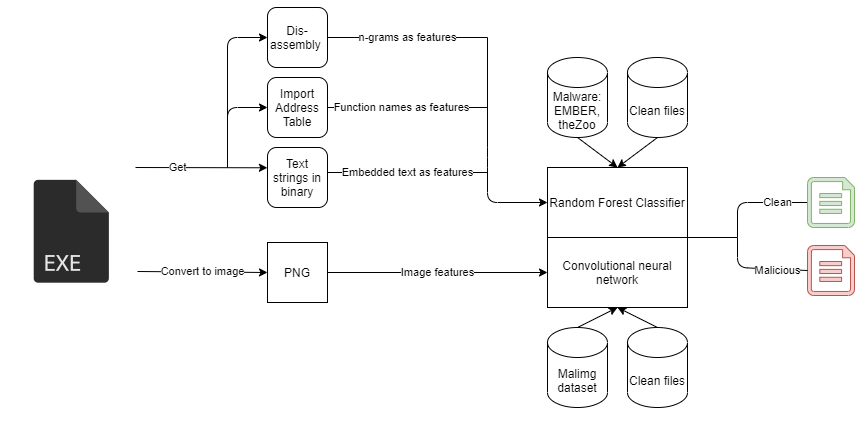

The diagram above was exported from draw.io. Its source (the exported page's mxGraphModel, read from the mxfile embedded in the PNG):
<mxGraphModel dx="981" dy="548" grid="1" gridSize="10" guides="1" tooltips="1" connect="1" arrows="1" fold="1" page="1" pageScale="1" pageWidth="850" pageHeight="1100" math="0" shadow="0">
  <root>
    <mxCell id="0" />
    <mxCell id="1" parent="0" />
    <mxCell id="GP4alC_-BmCEIkxcMt5G-3" value="Import Address Table" style="rounded=1;whiteSpace=wrap;html=1;" parent="1" vertex="1">
      <mxGeometry x="290" y="90" width="60" height="60" as="geometry" />
    </mxCell>
    <mxCell id="GP4alC_-BmCEIkxcMt5G-7" value="" style="whiteSpace=wrap;html=1;aspect=fixed;" parent="1" vertex="1">
      <mxGeometry x="570" y="180" width="140" height="140" as="geometry" />
    </mxCell>
    <mxCell id="GP4alC_-BmCEIkxcMt5G-8" value="Clean" style="endArrow=none;html=1;entryX=0;entryY=0.5;entryDx=0;entryDy=0;entryPerimeter=0;" parent="1" target="GP4alC_-BmCEIkxcMt5G-9" edge="1">
      <mxGeometry x="0.4286" width="50" height="50" relative="1" as="geometry">
        <mxPoint x="760" y="250" as="sourcePoint" />
        <mxPoint x="810" y="210" as="targetPoint" />
        <Array as="points">
          <mxPoint x="760" y="215" />
        </Array>
        <mxPoint as="offset" />
      </mxGeometry>
    </mxCell>
    <mxCell id="GP4alC_-BmCEIkxcMt5G-9" value="" style="aspect=fixed;pointerEvents=1;shadow=0;dashed=0;html=1;strokeColor=#82b366;labelPosition=center;verticalLabelPosition=bottom;verticalAlign=top;align=center;fillColor=#d5e8d4;shape=mxgraph.azure.file" parent="1" vertex="1">
      <mxGeometry x="830" y="190" width="47" height="50" as="geometry" />
    </mxCell>
    <mxCell id="GP4alC_-BmCEIkxcMt5G-12" value="" style="aspect=fixed;pointerEvents=1;shadow=0;dashed=0;html=1;strokeColor=#b85450;labelPosition=center;verticalLabelPosition=bottom;verticalAlign=top;align=center;fillColor=#f8cecc;shape=mxgraph.azure.file" parent="1" vertex="1">
      <mxGeometry x="830" y="258" width="47" height="50" as="geometry" />
    </mxCell>
    <mxCell id="GP4alC_-BmCEIkxcMt5G-13" value="Malicious" style="endArrow=none;html=1;entryX=0;entryY=0.5;entryDx=0;entryDy=0;entryPerimeter=0;" parent="1" target="GP4alC_-BmCEIkxcMt5G-12" edge="1">
      <mxGeometry x="0.4009" y="-1" width="50" height="50" relative="1" as="geometry">
        <mxPoint x="760" y="250" as="sourcePoint" />
        <mxPoint x="630" y="340" as="targetPoint" />
        <Array as="points">
          <mxPoint x="760" y="280" />
        </Array>
        <mxPoint as="offset" />
      </mxGeometry>
    </mxCell>
    <mxCell id="GP4alC_-BmCEIkxcMt5G-14" value="Convert to image" style="endArrow=classic;html=1;entryX=0;entryY=0.5;entryDx=0;entryDy=0;" parent="1" target="GP4alC_-BmCEIkxcMt5G-15" edge="1">
      <mxGeometry width="50" height="50" relative="1" as="geometry">
        <mxPoint x="160" y="284" as="sourcePoint" />
        <mxPoint x="320" y="360" as="targetPoint" />
        <Array as="points" />
        <mxPoint as="offset" />
      </mxGeometry>
    </mxCell>
    <mxCell id="GP4alC_-BmCEIkxcMt5G-15" value="PNG" style="rounded=0;whiteSpace=wrap;html=1;" parent="1" vertex="1">
      <mxGeometry x="290" y="255" width="60" height="60" as="geometry" />
    </mxCell>
    <mxCell id="GP4alC_-BmCEIkxcMt5G-19" value="Image features" style="endArrow=classic;html=1;entryX=0;entryY=0.75;entryDx=0;entryDy=0;exitX=1;exitY=0.5;exitDx=0;exitDy=0;" parent="1" target="GP4alC_-BmCEIkxcMt5G-7" edge="1" source="GP4alC_-BmCEIkxcMt5G-15">
      <mxGeometry width="50" height="50" relative="1" as="geometry">
        <mxPoint x="370" y="290" as="sourcePoint" />
        <mxPoint x="560" y="290" as="targetPoint" />
      </mxGeometry>
    </mxCell>
    <mxCell id="GP4alC_-BmCEIkxcMt5G-20" value="Malimg dataset" style="shape=cylinder3;whiteSpace=wrap;html=1;boundedLbl=1;backgroundOutline=1;size=15;" parent="1" vertex="1">
      <mxGeometry x="570" y="340" width="60" height="80" as="geometry" />
    </mxCell>
    <mxCell id="GP4alC_-BmCEIkxcMt5G-21" value="&lt;font style=&quot;font-size: 12px&quot;&gt;Malware:&lt;br&gt;EMBER,&lt;br&gt;theZoo&lt;/font&gt;" style="shape=cylinder3;whiteSpace=wrap;html=1;boundedLbl=1;backgroundOutline=1;size=15;" parent="1" vertex="1">
      <mxGeometry x="570" y="70" width="60" height="80" as="geometry" />
    </mxCell>
    <mxCell id="GP4alC_-BmCEIkxcMt5G-22" value="Convolutional neural network" style="rounded=0;whiteSpace=wrap;html=1;" parent="1" vertex="1">
      <mxGeometry x="570" y="250" width="140" height="70" as="geometry" />
    </mxCell>
    <mxCell id="GP4alC_-BmCEIkxcMt5G-23" value="Random Forest Classifier" style="rounded=0;whiteSpace=wrap;html=1;" parent="1" vertex="1">
      <mxGeometry x="570" y="180" width="140" height="70" as="geometry" />
    </mxCell>
    <mxCell id="GP4alC_-BmCEIkxcMt5G-24" value="" style="endArrow=none;html=1;exitX=1;exitY=0;exitDx=0;exitDy=0;" parent="1" source="GP4alC_-BmCEIkxcMt5G-22" edge="1">
      <mxGeometry width="50" height="50" relative="1" as="geometry">
        <mxPoint x="730" y="300" as="sourcePoint" />
        <mxPoint x="760" y="250" as="targetPoint" />
      </mxGeometry>
    </mxCell>
    <mxCell id="GP4alC_-BmCEIkxcMt5G-30" value="" style="endArrow=classic;html=1;exitX=0.5;exitY=1;exitDx=0;exitDy=0;exitPerimeter=0;entryX=0.5;entryY=0;entryDx=0;entryDy=0;" parent="1" source="GP4alC_-BmCEIkxcMt5G-21" target="GP4alC_-BmCEIkxcMt5G-23" edge="1">
      <mxGeometry width="50" height="50" relative="1" as="geometry">
        <mxPoint x="630" y="210" as="sourcePoint" />
        <mxPoint x="680" y="160" as="targetPoint" />
      </mxGeometry>
    </mxCell>
    <mxCell id="GP4alC_-BmCEIkxcMt5G-31" value="" style="endArrow=classic;html=1;entryX=0.5;entryY=1;entryDx=0;entryDy=0;exitX=0.5;exitY=0;exitDx=0;exitDy=0;exitPerimeter=0;" parent="1" source="GP4alC_-BmCEIkxcMt5G-20" target="GP4alC_-BmCEIkxcMt5G-22" edge="1">
      <mxGeometry width="50" height="50" relative="1" as="geometry">
        <mxPoint x="740" y="470" as="sourcePoint" />
        <mxPoint x="650" y="190" as="targetPoint" />
        <Array as="points" />
      </mxGeometry>
    </mxCell>
    <mxCell id="p2gYDvEiShIimhKWdBsq-1" value="Clean files" style="shape=cylinder3;whiteSpace=wrap;html=1;boundedLbl=1;backgroundOutline=1;size=15;" vertex="1" parent="1">
      <mxGeometry x="650" y="340" width="60" height="80" as="geometry" />
    </mxCell>
    <mxCell id="p2gYDvEiShIimhKWdBsq-2" value="" style="endArrow=classic;html=1;exitX=0.5;exitY=0;exitDx=0;exitDy=0;exitPerimeter=0;entryX=0.5;entryY=1;entryDx=0;entryDy=0;" edge="1" parent="1" source="p2gYDvEiShIimhKWdBsq-1" target="GP4alC_-BmCEIkxcMt5G-22">
      <mxGeometry width="50" height="50" relative="1" as="geometry">
        <mxPoint x="730" y="390" as="sourcePoint" />
        <mxPoint x="780" y="340" as="targetPoint" />
      </mxGeometry>
    </mxCell>
    <mxCell id="p2gYDvEiShIimhKWdBsq-3" value="Clean files" style="shape=cylinder3;whiteSpace=wrap;html=1;boundedLbl=1;backgroundOutline=1;size=15;" vertex="1" parent="1">
      <mxGeometry x="650" y="70" width="60" height="80" as="geometry" />
    </mxCell>
    <mxCell id="p2gYDvEiShIimhKWdBsq-4" value="" style="endArrow=classic;html=1;exitX=0.5;exitY=1;exitDx=0;exitDy=0;exitPerimeter=0;" edge="1" parent="1" source="p2gYDvEiShIimhKWdBsq-3">
      <mxGeometry width="50" height="50" relative="1" as="geometry">
        <mxPoint x="760" y="160" as="sourcePoint" />
        <mxPoint x="640" y="180" as="targetPoint" />
      </mxGeometry>
    </mxCell>
    <mxCell id="GP4alC_-BmCEIkxcMt5G-17" value="" style="shape=image;html=1;verticalAlign=top;verticalLabelPosition=bottom;labelBackgroundColor=#ffffff;imageAspect=0;aspect=fixed;image=https://cdn3.iconfinder.com/data/icons/lexter-flat-colorfull-file-formats/56/exe-128.png" parent="1" vertex="1">
      <mxGeometry x="30" y="180" width="128" height="128" as="geometry" />
    </mxCell>
    <mxCell id="p2gYDvEiShIimhKWdBsq-10" value="" style="endArrow=none;html=1;fontColor=#000000;exitX=1;exitY=0.5;exitDx=0;exitDy=0;" edge="1" parent="1" source="GP4alC_-BmCEIkxcMt5G-3">
      <mxGeometry width="50" height="50" relative="1" as="geometry">
        <mxPoint x="340" y="210" as="sourcePoint" />
        <mxPoint x="510" y="120" as="targetPoint" />
      </mxGeometry>
    </mxCell>
    <mxCell id="p2gYDvEiShIimhKWdBsq-11" value="Function names as features" style="edgeLabel;html=1;align=center;verticalAlign=middle;resizable=0;points=[];fontColor=#000000;" vertex="1" connectable="0" parent="p2gYDvEiShIimhKWdBsq-10">
      <mxGeometry x="0.2545" y="2" relative="1" as="geometry">
        <mxPoint x="-27" y="2" as="offset" />
      </mxGeometry>
    </mxCell>
    <mxCell id="p2gYDvEiShIimhKWdBsq-13" value="Embedded text as features" style="endArrow=none;html=1;fontColor=#000000;exitX=1;exitY=0.5;exitDx=0;exitDy=0;" edge="1" parent="1">
      <mxGeometry width="50" height="50" relative="1" as="geometry">
        <mxPoint x="350" y="185" as="sourcePoint" />
        <mxPoint x="510" y="185" as="targetPoint" />
      </mxGeometry>
    </mxCell>
    <mxCell id="p2gYDvEiShIimhKWdBsq-14" value="Text strings in binary" style="rounded=1;whiteSpace=wrap;html=1;" vertex="1" parent="1">
      <mxGeometry x="290" y="160" width="60" height="60" as="geometry" />
    </mxCell>
    <mxCell id="p2gYDvEiShIimhKWdBsq-15" value="Dis- assembly&amp;nbsp;" style="rounded=1;whiteSpace=wrap;html=1;" vertex="1" parent="1">
      <mxGeometry x="290" y="20" width="60" height="60" as="geometry" />
    </mxCell>
    <mxCell id="p2gYDvEiShIimhKWdBsq-16" value="Get" style="endArrow=classic;html=1;fontColor=#000000;entryX=-0.002;entryY=0.338;entryDx=0;entryDy=0;entryPerimeter=0;exitX=1;exitY=0;exitDx=0;exitDy=0;" edge="1" parent="1" source="GP4alC_-BmCEIkxcMt5G-17" target="p2gYDvEiShIimhKWdBsq-14">
      <mxGeometry x="-0.3631" width="50" height="50" relative="1" as="geometry">
        <mxPoint x="158" y="175" as="sourcePoint" />
        <mxPoint x="280" y="180" as="targetPoint" />
        <mxPoint as="offset" />
      </mxGeometry>
    </mxCell>
    <mxCell id="p2gYDvEiShIimhKWdBsq-17" value="" style="endArrow=classic;html=1;fontColor=#000000;entryX=0;entryY=0.5;entryDx=0;entryDy=0;" edge="1" parent="1" target="GP4alC_-BmCEIkxcMt5G-3">
      <mxGeometry width="50" height="50" relative="1" as="geometry">
        <mxPoint x="250" y="180" as="sourcePoint" />
        <mxPoint x="250" y="40" as="targetPoint" />
        <Array as="points">
          <mxPoint x="250" y="120" />
        </Array>
      </mxGeometry>
    </mxCell>
    <mxCell id="p2gYDvEiShIimhKWdBsq-18" value="" style="endArrow=classic;html=1;fontColor=#000000;entryX=0;entryY=0.5;entryDx=0;entryDy=0;" edge="1" parent="1" target="p2gYDvEiShIimhKWdBsq-15">
      <mxGeometry width="50" height="50" relative="1" as="geometry">
        <mxPoint x="250" y="130" as="sourcePoint" />
        <mxPoint x="250" y="30" as="targetPoint" />
        <Array as="points">
          <mxPoint x="250" y="50" />
        </Array>
      </mxGeometry>
    </mxCell>
    <mxCell id="p2gYDvEiShIimhKWdBsq-19" value="n-grams as features" style="endArrow=none;html=1;fontColor=#000000;exitX=1;exitY=0.5;exitDx=0;exitDy=0;" edge="1" parent="1" source="p2gYDvEiShIimhKWdBsq-15">
      <mxGeometry width="50" height="50" relative="1" as="geometry">
        <mxPoint x="420" y="90" as="sourcePoint" />
        <mxPoint x="510" y="50" as="targetPoint" />
      </mxGeometry>
    </mxCell>
    <mxCell id="p2gYDvEiShIimhKWdBsq-22" value="" style="endArrow=classic;html=1;fontColor=#000000;entryX=0;entryY=0.5;entryDx=0;entryDy=0;" edge="1" parent="1" target="GP4alC_-BmCEIkxcMt5G-23">
      <mxGeometry width="50" height="50" relative="1" as="geometry">
        <mxPoint x="510" y="50" as="sourcePoint" />
        <mxPoint x="540" y="230" as="targetPoint" />
        <Array as="points">
          <mxPoint x="510" y="170" />
          <mxPoint x="510" y="215" />
        </Array>
      </mxGeometry>
    </mxCell>
  </root>
</mxGraphModel>